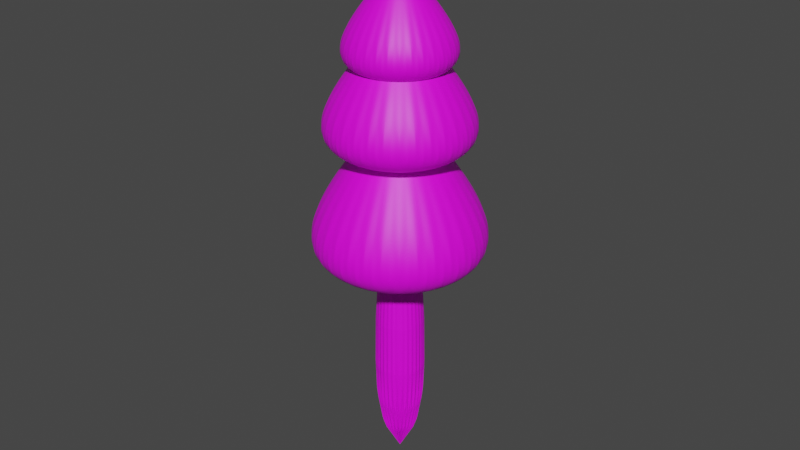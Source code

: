 # Source: christmastreeshape.blend  (saved by Blender 2.93.20; exported with 4.5.12 LTS)
import bpy
from mathutils import Matrix  # noqa: F401  (used for matrix-valued properties, if any)

bpy.ops.wm.read_factory_settings(use_empty=True)
scene = bpy.context.scene
scene.name = 'Scene'

# ---- collections
col_collection = bpy.data.collections.new('Collection'); scene.collection.children.link(col_collection)

# ---- images (referenced by path relative to the original .blend; pixels are not part of the script)
import os
ASSET_DIR = os.environ.get("B2B_ASSET_DIR", "")  # directory of the original .blend (textures are referenced by path, not embedded)
HERE = os.path.dirname(os.path.abspath(__file__))  # packed textures are extracted next to this script under _unpacked/

def load_image(name, relpath, width, height, colorspace="sRGB"):
    """Load a texture the original file referenced (path relative to the .blend, or extracted next to this script)."""
    p = next((c for c in (os.path.join(HERE, relpath), os.path.join(ASSET_DIR, relpath)) if relpath and os.path.exists(c)), "")
    if p:
        img = bpy.data.images.load(p, check_existing=True)
        img.name = name
    else:  # same state as the original file: an image datablock whose file is absent (Cycles renders it pink)
        img = bpy.data.images.new(name, width, height)
        img.source = "FILE"
        img.filepath = "//" + (relpath or name)
    img.colorspace_settings.name = colorspace
    return img
img_all_colors_jpg = load_image('all colors.jpg', 'all colors.jpg', 1024, 1024, 'sRGB')

# ---- materials (node trees are filled in below, after node groups)
mat_material_001 = bpy.data.materials.new('Material.001')
mat_material_001.use_transparent_shadow = False
mat_material_002 = bpy.data.materials.new('Material.002')
mat_material_002.use_transparent_shadow = False

# ---- material node trees
mat_material_001.use_nodes = True; mat_material_001.node_tree.nodes.clear()
_N = mat_material_001.node_tree.nodes; _L = mat_material_001.node_tree.links
n0 = _N.new('ShaderNodeBsdfPrincipled'); n0.name = 'Principled BSDF'; n0.location = (10, 300)
n0.distribution = 'GGX'
n0.subsurface_method = 'BURLEY'
n0.inputs[3].default_value = 1.45
n0.inputs[27].default_value = (0.0, 0.0, 0.0, 1.0)
n0.inputs[28].default_value = 1.0
n1 = _N.new('ShaderNodeOutputMaterial'); n1.name = 'Material Output'; n1.location = (300, 300)
n2 = _N.new('ShaderNodeTexImage'); n2.name = 'Image Texture'; n2.location = (-456, 153)
n2.image = img_all_colors_jpg
_L.new(n0.outputs[0], n1.inputs[0])
_L.new(n2.outputs[0], n0.inputs[0])
n1.is_active_output = True
mat_material_002.use_nodes = True; mat_material_002.node_tree.nodes.clear()
_N = mat_material_002.node_tree.nodes; _L = mat_material_002.node_tree.links
n0 = _N.new('ShaderNodeBsdfPrincipled'); n0.name = 'Principled BSDF'; n0.location = (10, 300)
n0.distribution = 'GGX'
n0.subsurface_method = 'BURLEY'
n0.inputs[3].default_value = 1.45
n0.inputs[27].default_value = (0.0, 0.0, 0.0, 1.0)
n0.inputs[28].default_value = 1.0
n1 = _N.new('ShaderNodeOutputMaterial'); n1.name = 'Material Output'; n1.location = (300, 300)
n2 = _N.new('ShaderNodeTexImage'); n2.name = 'Image Texture'; n2.location = (-325, 85)
n2.image = img_all_colors_jpg
_L.new(n0.outputs[0], n1.inputs[0])
_L.new(n2.outputs[0], n0.inputs[0])
n1.is_active_output = True

# ---- world
world_world = bpy.data.worlds.new('World'); scene.world = world_world
world_world.use_nodes = True; world_world.node_tree.nodes.clear()
_N = world_world.node_tree.nodes; _L = world_world.node_tree.links
n0 = _N.new('ShaderNodeOutputWorld'); n0.name = 'World Output'; n0.location = (300, 300)
n1 = _N.new('ShaderNodeBackground'); n1.name = 'Background'; n1.location = (10, 300)
n1.inputs[0].default_value = (0.05088, 0.05088, 0.05088, 1.0)
_L.new(n1.outputs[0], n0.inputs[0])
n0.is_active_output = True
world_world.color = (0.05088, 0.05088, 0.05088)
world_world.use_sun_shadow = False
world_world.sun_shadow_jitter_overblur = 0.0

# ---- meshes
me_cylinder = bpy.data.meshes.new('Cylinder')
me_cylinder.from_pydata([(9.762e-09, 0.5451, -1.0), (2.237e-08, 0.9753, 1.0), (0.1063, 0.5346, -1.0), (0.1903, 0.9565, 1.0), (0.2086, 0.5036, -1.0), (0.3732, 0.901, 1.0), (0.3028, 0.4532, -1.0), (0.5418, 0.8109, 1.0), (0.3854, 0.3854, -1.0), (0.6896, 0.6896, 1.0), (0.4532, 0.3028, -1.0), (0.8109, 0.5418, 1.0), (0.5036, 0.2086, -1.0), (0.901, 0.3732, 1.0), (0.5346, 0.1063, -1.0), (0.9565, 0.1903, 1.0), (0.5451, -3.153e-08, -1.0), (0.9753, -4.247e-08, 1.0), (0.5346, -0.1063, -1.0), (0.9565, -0.1903, 1.0), (0.5036, -0.2086, -1.0), (0.901, -0.3732, 1.0), (0.4532, -0.3028, -1.0), (0.8109, -0.5418, 1.0), (0.3854, -0.3854, -1.0), (0.6896, -0.6896, 1.0), (0.3028, -0.4532, -1.0), (0.5418, -0.8109, 1.0), (0.2086, -0.5036, -1.0), (0.3732, -0.901, 1.0), (0.1063, -0.5346, -1.0), (0.1903, -0.9565, 1.0), (-3.789e-08, -0.5451, -1.0), (-6.289e-08, -0.9753, 1.0), (-0.1063, -0.5346, -1.0), (-0.1903, -0.9565, 1.0), (-0.2086, -0.5036, -1.0), (-0.3732, -0.901, 1.0), (-0.3028, -0.4532, -1.0), (-0.5418, -0.8109, 1.0), (-0.3854, -0.3854, -1.0), (-0.6896, -0.6896, 1.0), (-0.4532, -0.3028, -1.0), (-0.8109, -0.5418, 1.0), (-0.5036, -0.2086, -1.0), (-0.901, -0.3732, 1.0), (-0.5346, -0.1063, -1.0), (-0.9565, -0.1903, 1.0), (-0.5451, -1.203e-09, -1.0), (-0.9753, 1.179e-08, 1.0), (-0.5346, 0.1063, -1.0), (-0.9565, 0.1903, 1.0), (-0.5036, 0.2086, -1.0), (-0.901, 0.3732, 1.0), (-0.4532, 0.3028, -1.0), (-0.8109, 0.5418, 1.0), (-0.3854, 0.3854, -1.0), (-0.6896, 0.6896, 1.0), (-0.3028, 0.4532, -1.0), (-0.5418, 0.8109, 1.0), (-0.2086, 0.5036, -1.0), (-0.3732, 0.901, 1.0), (-0.1063, 0.5346, -1.0), (-0.1903, 0.9565, 1.0), (0.0, 1.0, 0.2066), (0.1951, 0.9808, 0.2066), (0.3827, 0.9239, 0.2066), (0.5556, 0.8315, 0.2066), (0.7071, 0.7071, 0.2066), (0.8315, 0.5556, 0.2066), (0.9239, 0.3827, 0.2066), (0.9808, 0.1951, 0.2066), (1.0, -4.371e-08, 0.2066), (0.9808, -0.1951, 0.2066), (0.9239, -0.3827, 0.2066), (0.8315, -0.5556, 0.2066), (0.7071, -0.7071, 0.2066), (0.5556, -0.8315, 0.2066), (0.3827, -0.9239, 0.2066), (0.1951, -0.9808, 0.2066), (-8.742e-08, -1.0, 0.2066), (-0.1951, -0.9808, 0.2066), (-0.3827, -0.9239, 0.2066), (-0.5556, -0.8315, 0.2066), (-0.7071, -0.7071, 0.2066), (-0.8315, -0.5556, 0.2066), (-0.9239, -0.3827, 0.2066), (-0.9808, -0.1951, 0.2066), (-1.0, 1.192e-08, 0.2066), (-0.9808, 0.1951, 0.2066), (-0.9239, 0.3827, 0.2066), (-0.8315, 0.5556, 0.2066), (-0.7071, 0.7071, 0.2066), (-0.5556, 0.8315, 0.2066), (-0.3827, 0.9239, 0.2066), (-0.1951, 0.9808, 0.2066), (0.0, 0.0, -0.2066)], [], [(0, 1, 3, 2), (2, 3, 5, 4), (4, 5, 7, 6), (6, 7, 9, 8), (8, 9, 11, 10), (10, 11, 13, 12), (12, 13, 15, 14), (14, 15, 17, 16), (16, 17, 19, 18), (18, 19, 21, 20), (20, 21, 23, 22), (22, 23, 25, 24), (24, 25, 27, 26), (26, 27, 29, 28), (28, 29, 31, 30), (30, 31, 33, 32), (32, 33, 35, 34), (34, 35, 37, 36), (36, 37, 39, 38), (38, 39, 41, 40), (40, 41, 43, 42), (42, 43, 45, 44), (44, 45, 47, 46), (46, 47, 49, 48), (48, 49, 51, 50), (50, 51, 53, 52), (52, 53, 55, 54), (54, 55, 57, 56), (56, 57, 59, 58), (58, 59, 61, 60), (3, 1, 63, 61, 59, 57, 55, 53, 51, 49, 47, 45, 43, 41, 39, 37, 35, 33, 31, 29, 27, 25, 23, 21, 19, 17, 15, 13, 11, 9, 7, 5), (60, 61, 63, 62), (62, 63, 1, 0), (0, 2, 4, 6, 8, 10, 12, 14, 16, 18, 20, 22, 24, 26, 28, 30, 32, 34, 36, 38, 40, 42, 44, 46, 48, 50, 52, 54, 56, 58, 60, 62), (64, 96, 65), (65, 96, 66), (66, 96, 67), (67, 96, 68), (68, 96, 69), (69, 96, 70), (70, 96, 71), (71, 96, 72), (72, 96, 73), (73, 96, 74), (74, 96, 75), (75, 96, 76), (76, 96, 77), (77, 96, 78), (78, 96, 79), (79, 96, 80), (80, 96, 81), (81, 96, 82), (82, 96, 83), (83, 96, 84), (84, 96, 85), (85, 96, 86), (86, 96, 87), (87, 96, 88), (88, 96, 89), (89, 96, 90), (90, 96, 91), (91, 96, 92), (92, 96, 93), (93, 96, 94), (64, 65, 66, 67, 68, 69, 70, 71, 72, 73, 74, 75, 76, 77, 78, 79, 80, 81, 82, 83, 84, 85, 86, 87, 88, 89, 90, 91, 92, 93, 94, 95), (94, 96, 95), (95, 96, 64)])
_uv = me_cylinder.uv_layers.new(name='UVMap')
_uv.uv.foreach_set('vector', [0.1232, 0.3175, 0.1232, 0.3175, 0.1232, 0.3175, 0.1232, 0.3175, 0.1232, 0.3175, 0.1232, 0.3175, 0.1232, 0.3175, 0.1232, 0.3175, 0.1232, 0.3175, 0.1232, 0.3175, 0.1232, 0.3175, 0.1232, 0.3175, 0.1232, 0.3175, 0.1232, 0.3175, 0.1232, 0.3175, 0.1232, 0.3175, 0.1232, 0.3175, 0.1232, 0.3175, 0.1232, 0.3175, 0.1232, 0.3175, 0.1232, 0.3175, 0.1232, 0.3175, 0.1232, 0.3175, 0.1232, 0.3175, 0.1232, 0.3175, 0.1232, 0.3175, 0.1232, 0.3175, 0.1232, 0.3175, 0.1232, 0.3175, 0.1232, 0.3175, 0.1232, 0.3175, 0.1232, 0.3175, 0.1232, 0.3175, 0.1232, 0.3175, 0.1232, 0.3175, 0.1232, 0.3175, 0.1232, 0.3175, 0.1232, 0.3175, 0.1232, 0.3175, 0.1232, 0.3175, 0.1232, 0.3175, 0.1232, 0.3175, 0.1232, 0.3175, 0.1232, 0.3175, 0.1232, 0.3175, 0.1232, 0.3175, 0.1232, 0.3175, 0.1232, 0.3175, 0.1232, 0.3175, 0.1232, 0.3175, 0.1232, 0.3175, 0.1232, 0.3175, 0.1232, 0.3175, 0.1232, 0.3175, 0.1232, 0.3175, 0.1232, 0.3175, 0.1232, 0.3175, 0.1232, 0.3175, 0.1232, 0.3175, 0.1232, 0.3175, 0.1232, 0.3175, 0.1232, 0.3175, 0.1232, 0.3175, 0.1232, 0.3175, 0.1232, 0.3175, 0.1232, 0.3175, 0.1232, 0.3175, 0.1232, 0.3175, 0.1232, 0.3175, 0.1232, 0.3175, 0.1232, 0.3175, 0.1232, 0.3175, 0.1232, 0.3175, 0.1232, 0.3175, 0.1232, 0.3175, 0.1232, 0.3175, 0.1232, 0.3175, 0.1232, 0.3175, 0.1232, 0.3175, 0.1232, 0.3175, 0.1232, 0.3175, 0.1232, 0.3175, 0.1232, 0.3175, 0.1232, 0.3175, 0.1232, 0.3175, 0.1232, 0.3175, 0.1232, 0.3175, 0.1232, 0.3175, 0.1232, 0.3175, 0.1232, 0.3175, 0.1232, 0.3175, 0.1232, 0.3175, 0.1232, 0.3175, 0.1232, 0.3175, 0.1232, 0.3175, 0.1232, 0.3175, 0.1232, 0.3175, 0.1232, 0.3175, 0.1232, 0.3175, 0.1232, 0.3175, 0.1232, 0.3175, 0.1232, 0.3175, 0.1232, 0.3175, 0.1232, 0.3175, 0.1232, 0.3175, 0.1232, 0.3175, 0.1232, 0.3175, 0.1232, 0.3175, 0.1232, 0.3175, 0.1232, 0.3175, 0.1232, 0.3175, 0.1232, 0.3175, 0.1232, 0.3175, 0.1232, 0.3175, 0.1232, 0.3175, 0.1232, 0.3175, 0.1232, 0.3175, 0.1232, 0.3175, 0.1232, 0.3175, 0.1232, 0.3175, 0.1232, 0.3175, 0.1232, 0.3175, 0.1232, 0.3175, 0.1232, 0.3175, 0.1232, 0.3175, 0.1232, 0.3175, 0.1232, 0.3175, 0.1232, 0.3175, 0.1232, 0.3175, 0.1232, 0.3175, 0.1232, 0.3175, 0.1232, 0.3175, 0.1232, 0.3175, 0.1232, 0.3175, 0.1232, 0.3175, 0.1232, 0.3175, 0.1232, 0.3175, 0.1232, 0.3175, 0.1232, 0.3175, 0.1232, 0.3175, 0.1232, 0.3175, 0.1232, 0.3175, 0.1232, 0.3175, 0.1232, 0.3175, 0.1232, 0.3175, 0.1232, 0.3175, 0.1232, 0.3175, 0.1232, 0.3175, 0.1232, 0.3175, 0.1232, 0.3175, 0.1232, 0.3175, 0.1232, 0.3175, 0.1232, 0.3175, 0.1232, 0.3175, 0.1232, 0.3175, 0.1232, 0.3175, 0.1232, 0.3175, 0.1232, 0.3175, 0.1232, 0.3175, 0.1232, 0.3175, 0.1232, 0.3175, 0.1232, 0.3175, 0.1232, 0.3175, 0.1232, 0.3175, 0.1232, 0.3175, 0.1232, 0.3175, 0.1232, 0.3175, 0.1232, 0.3175, 0.1232, 0.3175, 0.1232, 0.3175, 0.1232, 0.3175, 0.1232, 0.3175, 0.1232, 0.3175, 0.1232, 0.3175, 0.1232, 0.3175, 0.1232, 0.3175, 0.1232, 0.3175, 0.1232, 0.3175, 0.1232, 0.3175, 0.1232, 0.3175, 0.1232, 0.3175, 0.1232, 0.3175, 0.1232, 0.3175, 0.1232, 0.3175, 0.1232, 0.3175, 0.1232, 0.3175, 0.1232, 0.3175, 0.1232, 0.3175, 0.1232, 0.3175, 0.1232, 0.3175, 0.1232, 0.3175, 0.1232, 0.3175, 0.1232, 0.3175, 0.1232, 0.3175, 0.1232, 0.3175, 0.1232, 0.3175, 0.1232, 0.3175, 0.1232, 0.3175, 0.1232, 0.3175, 0.1232, 0.3175, 0.1232, 0.3175, 0.1232, 0.3175, 0.1232, 0.3175, 0.1232, 0.3175, 0.1232, 0.3175, 0.1232, 0.3175, 0.1232, 0.3175, 0.1232, 0.3175, 0.1232, 0.3175, 0.1232, 0.3175, 0.1232, 0.3175, 0.1232, 0.3175, 0.1232, 0.3175, 0.1232, 0.3175, 0.1232, 0.3175, 0.1232, 0.3175, 0.1232, 0.3175, 0.1232, 0.3175, 0.1232, 0.3175, 0.1232, 0.3175, 0.1232, 0.3175, 0.1232, 0.3175, 0.1232, 0.3175, 0.1232, 0.3175, 0.1232, 0.3175, 0.1232, 0.3175, 0.1232, 0.3175, 0.1232, 0.3175, 0.1232, 0.3175, 0.1232, 0.3175, 0.1232, 0.3175, 0.1232, 0.3175, 0.1232, 0.3175, 0.1232, 0.3175, 0.1232, 0.3175, 0.1232, 0.3175, 0.1232, 0.3175, 0.1232, 0.3175, 0.1232, 0.3175, 0.1232, 0.3175, 0.1232, 0.3175, 0.1232, 0.3175, 0.1232, 0.3175, 0.1232, 0.3175, 0.1232, 0.3175, 0.1232, 0.3175, 0.1232, 0.3175, 0.1232, 0.3175, 0.1232, 0.3175, 0.1232, 0.3175, 0.1232, 0.3175, 0.1232, 0.3175, 0.1232, 0.3175, 0.1232, 0.3175, 0.1232, 0.3175, 0.1232, 0.3175, 0.1232, 0.3175, 0.1232, 0.3175, 0.1232, 0.3175, 0.1232, 0.3175, 0.1232, 0.3175, 0.1232, 0.3175, 0.1232, 0.3175, 0.1232, 0.3175, 0.1232, 0.3175, 0.1232, 0.3175, 0.1232, 0.3175, 0.1232, 0.3175, 0.1232, 0.3175, 0.1232, 0.3175, 0.1232, 0.3175, 0.1232, 0.3175, 0.1232, 0.3175, 0.1232, 0.3175, 0.1232, 0.3175, 0.1232, 0.3175, 0.1232, 0.3175, 0.1232, 0.3175, 0.1232, 0.3175, 0.1232, 0.3175, 0.1232, 0.3175, 0.1232, 0.3175, 0.1232, 0.3175, 0.1232, 0.3175, 0.1232, 0.3175, 0.1232, 0.3175, 0.1232, 0.3175, 0.1232, 0.3175, 0.1232, 0.3175, 0.1232, 0.3175, 0.1232, 0.3175, 0.1232, 0.3175, 0.1232, 0.3175, 0.1232, 0.3175, 0.1232, 0.3175, 0.1232, 0.3175, 0.1232, 0.3175, 0.1232, 0.3175, 0.1232, 0.3175, 0.1232, 0.3175, 0.1232, 0.3175, 0.1232, 0.3175, 0.1232, 0.3175, 0.1232, 0.3175, 0.1232, 0.3175, 0.1232, 0.3175, 0.1232, 0.3175, 0.1232, 0.3175, 0.1232, 0.3175, 0.1232, 0.3175, 0.1232, 0.3175, 0.1232, 0.3175, 0.1232, 0.3175, 0.1232, 0.3175, 0.1232, 0.3175, 0.1232, 0.3175, 0.1232, 0.3175, 0.1232, 0.3175, 0.1232, 0.3175, 0.1232, 0.3175])
me_cylinder.materials.append(mat_material_001)
me_cylinder.use_remesh_fix_poles = True
me_cylinder.use_remesh_preserve_attributes = False
me_cylinder.update()
me_cone_002 = bpy.data.meshes.new('Cone.002')
me_cone_002.from_pydata([(-4.01e-08, 3.313, -3.722), (0.6463, 3.249, -3.722), (1.268, 3.061, -3.722), (1.84, 2.754, -3.722), (2.342, 2.342, -3.722), (2.754, 1.84, -3.722), (3.061, 1.268, -3.722), (3.249, 0.6463, -3.722), (3.313, -9.544e-08, -3.722), (3.249, -0.6463, -3.722), (3.061, -1.268, -3.722), (2.754, -1.84, -3.722), (2.342, -2.342, -3.722), (1.84, -2.754, -3.722), (1.268, -3.061, -3.722), (0.6463, -3.249, -3.722), (-3.297e-07, -3.313, -3.722), (-0.6463, -3.249, -3.722), (-1.268, -3.061, -3.722), (-1.84, -2.754, -3.722), (-2.342, -2.342, -3.722), (-2.754, -1.84, -3.722), (-3.061, -1.268, -3.722), (-3.249, -0.6463, -3.722), (-3.313, 8.887e-08, -3.722), (-3.249, 0.6463, -3.722), (-3.061, 1.268, -3.722), (-2.754, 1.84, -3.722), (-2.342, 2.342, -3.722), (-1.84, 2.754, -3.722), (-1.268, 3.061, -3.722), (-0.6463, 3.249, -3.722), (0.0, 0.0, -1.602), (-5.482e-08, 5.278, -7.294), (1.03, 5.176, -7.294), (2.02, 4.876, -7.294), (2.932, 4.388, -7.294), (3.732, 3.732, -7.294), (4.388, 2.932, -7.294), (4.876, 2.02, -7.294), (5.176, 1.03, -7.294), (5.278, -1.576e-07, -7.294), (5.176, -1.03, -7.294), (4.876, -2.02, -7.294), (4.388, -2.932, -7.294), (3.732, -3.732, -7.294), (2.932, -4.388, -7.294), (2.02, -4.876, -7.294), (1.03, -5.176, -7.294), (-5.162e-07, -5.278, -7.294), (-1.03, -5.176, -7.294), (-2.02, -4.876, -7.294), (-2.932, -4.388, -7.294), (-3.732, -3.732, -7.294), (-4.388, -2.932, -7.294), (-4.876, -2.02, -7.294), (-5.176, -1.03, -7.294), (-5.278, 1.36e-07, -7.294), (-5.176, 1.03, -7.294), (-4.876, 2.02, -7.294), (-4.388, 2.932, -7.294), (-3.732, 3.732, -7.294), (-2.932, 4.388, -7.294), (-2.02, 4.876, -7.294), (-1.03, 5.176, -7.294), (0.0, 0.0, -3.66), (-5.428e-08, 4.484, -5.163), (0.8748, 4.398, -5.163), (1.716, 4.143, -5.163), (2.491, 3.728, -5.163), (3.171, 3.171, -5.163), (3.728, 2.491, -5.163), (4.143, 1.716, -5.163), (4.398, 0.8748, -5.163), (4.484, -1.292e-07, -5.163), (4.398, -0.8748, -5.163), (4.143, -1.716, -5.163), (3.728, -2.491, -5.163), (3.171, -3.171, -5.163), (2.491, -3.728, -5.163), (1.716, -4.143, -5.163), (0.8748, -4.398, -5.163), (-4.463e-07, -4.484, -5.163), (-0.8748, -4.398, -5.163), (-1.716, -4.143, -5.163), (-2.491, -3.728, -5.163), (-3.171, -3.171, -5.163), (-3.728, -2.491, -5.163), (-4.143, -1.716, -5.163), (-4.398, -0.8748, -5.163), (-4.484, 1.203e-07, -5.163), (-4.398, 0.8748, -5.163), (-4.143, 1.716, -5.163), (-3.728, 2.491, -5.163), (-3.171, 3.171, -5.163), (-2.491, 3.728, -5.163), (-1.716, 4.143, -5.163), (-0.8748, 4.398, -5.163), (0.0, 0.0, -2.292)], [], [(0, 32, 1), (1, 32, 2), (2, 32, 3), (3, 32, 4), (4, 32, 5), (5, 32, 6), (6, 32, 7), (7, 32, 8), (8, 32, 9), (9, 32, 10), (10, 32, 11), (11, 32, 12), (12, 32, 13), (13, 32, 14), (14, 32, 15), (15, 32, 16), (16, 32, 17), (17, 32, 18), (18, 32, 19), (19, 32, 20), (20, 32, 21), (21, 32, 22), (22, 32, 23), (23, 32, 24), (24, 32, 25), (25, 32, 26), (26, 32, 27), (27, 32, 28), (28, 32, 29), (29, 32, 30), (0, 1, 2, 3, 4, 5, 6, 7, 8, 9, 10, 11, 12, 13, 14, 15, 16, 17, 18, 19, 20, 21, 22, 23, 24, 25, 26, 27, 28, 29, 30, 31), (30, 32, 31), (31, 32, 0), (33, 65, 34), (34, 65, 35), (35, 65, 36), (36, 65, 37), (37, 65, 38), (38, 65, 39), (39, 65, 40), (40, 65, 41), (41, 65, 42), (42, 65, 43), (43, 65, 44), (44, 65, 45), (45, 65, 46), (46, 65, 47), (47, 65, 48), (48, 65, 49), (49, 65, 50), (50, 65, 51), (51, 65, 52), (52, 65, 53), (53, 65, 54), (54, 65, 55), (55, 65, 56), (56, 65, 57), (57, 65, 58), (58, 65, 59), (59, 65, 60), (60, 65, 61), (61, 65, 62), (62, 65, 63), (33, 34, 35, 36, 37, 38, 39, 40, 41, 42, 43, 44, 45, 46, 47, 48, 49, 50, 51, 52, 53, 54, 55, 56, 57, 58, 59, 60, 61, 62, 63, 64), (63, 65, 64), (64, 65, 33), (66, 98, 67), (67, 98, 68), (68, 98, 69), (69, 98, 70), (70, 98, 71), (71, 98, 72), (72, 98, 73), (73, 98, 74), (74, 98, 75), (75, 98, 76), (76, 98, 77), (77, 98, 78), (78, 98, 79), (79, 98, 80), (80, 98, 81), (81, 98, 82), (82, 98, 83), (83, 98, 84), (84, 98, 85), (85, 98, 86), (86, 98, 87), (87, 98, 88), (88, 98, 89), (89, 98, 90), (90, 98, 91), (91, 98, 92), (92, 98, 93), (93, 98, 94), (94, 98, 95), (95, 98, 96), (66, 67, 68, 69, 70, 71, 72, 73, 74, 75, 76, 77, 78, 79, 80, 81, 82, 83, 84, 85, 86, 87, 88, 89, 90, 91, 92, 93, 94, 95, 96, 97), (96, 98, 97), (97, 98, 66)])
_uv = me_cone_002.uv_layers.new(name='UVMap')
_uv.uv.foreach_set('vector', [0.2024, 0.43, 0.2024, 0.43, 0.2024, 0.43, 0.2024, 0.43, 0.2024, 0.43, 0.2024, 0.43, 0.2024, 0.43, 0.2024, 0.43, 0.2024, 0.43, 0.2024, 0.43, 0.2024, 0.43, 0.2024, 0.43, 0.2024, 0.43, 0.2024, 0.43, 0.2024, 0.43, 0.2024, 0.43, 0.2024, 0.43, 0.2024, 0.43, 0.2024, 0.43, 0.2024, 0.43, 0.2024, 0.43, 0.2024, 0.43, 0.2024, 0.43, 0.2024, 0.43, 0.2024, 0.43, 0.2024, 0.43, 0.2024, 0.43, 0.2024, 0.43, 0.2024, 0.43, 0.2024, 0.43, 0.2024, 0.43, 0.2024, 0.43, 0.2024, 0.43, 0.2024, 0.43, 0.2024, 0.43, 0.2024, 0.43, 0.2024, 0.43, 0.2024, 0.43, 0.2024, 0.43, 0.2024, 0.43, 0.2024, 0.43, 0.2024, 0.43, 0.2024, 0.43, 0.2024, 0.43, 0.2024, 0.43, 0.2024, 0.43, 0.2024, 0.43, 0.2024, 0.43, 0.2024, 0.43, 0.2024, 0.43, 0.2024, 0.43, 0.2024, 0.43, 0.2024, 0.43, 0.2024, 0.43, 0.2024, 0.43, 0.2024, 0.43, 0.2024, 0.43, 0.2024, 0.43, 0.2024, 0.43, 0.2024, 0.43, 0.2024, 0.43, 0.2024, 0.43, 0.2024, 0.43, 0.2024, 0.43, 0.2024, 0.43, 0.2024, 0.43, 0.2024, 0.43, 0.2024, 0.43, 0.2024, 0.43, 0.2024, 0.43, 0.2024, 0.43, 0.2024, 0.43, 0.2024, 0.43, 0.2024, 0.43, 0.2024, 0.43, 0.2024, 0.43, 0.2024, 0.43, 0.2024, 0.43, 0.2024, 0.43, 0.2024, 0.43, 0.2024, 0.43, 0.2024, 0.43, 0.2024, 0.43, 0.2024, 0.43, 0.2024, 0.43, 0.2024, 0.43, 0.2024, 0.43, 0.2024, 0.43, 0.2024, 0.43, 0.2024, 0.43, 0.2024, 0.43, 0.2024, 0.43, 0.2024, 0.43, 0.2024, 0.43, 0.2024, 0.43, 0.2024, 0.43, 0.2024, 0.43, 0.2024, 0.43, 0.2024, 0.43, 0.2024, 0.43, 0.2024, 0.43, 0.2024, 0.43, 0.2024, 0.43, 0.2024, 0.43, 0.2024, 0.43, 0.2024, 0.43, 0.2024, 0.43, 0.2024, 0.43, 0.2024, 0.43, 0.2024, 0.43, 0.2024, 0.43, 0.2024, 0.43, 0.2024, 0.43, 0.2024, 0.43, 0.2024, 0.43, 0.2024, 0.43, 0.2024, 0.43, 0.2024, 0.43, 0.2024, 0.43, 0.2024, 0.43, 0.2024, 0.43, 0.2024, 0.43, 0.2024, 0.43, 0.2024, 0.43, 0.2024, 0.43, 0.2024, 0.43, 0.2024, 0.43, 0.2024, 0.43, 0.2024, 0.43, 0.2024, 0.43, 0.2024, 0.43, 0.2024, 0.43, 0.2024, 0.43, 0.2024, 0.43, 0.2024, 0.43, 0.2024, 0.43, 0.2024, 0.43, 0.2024, 0.43, 0.2024, 0.43, 0.2024, 0.43, 0.2024, 0.43, 0.2024, 0.43, 0.2024, 0.43, 0.2024, 0.43, 0.2024, 0.43, 0.2024, 0.43, 0.2024, 0.43, 0.2024, 0.43, 0.2024, 0.43, 0.2024, 0.43, 0.2024, 0.43, 0.2024, 0.43, 0.2024, 0.43, 0.2024, 0.43, 0.2024, 0.43, 0.2024, 0.43, 0.2024, 0.43, 0.2024, 0.43, 0.2024, 0.43, 0.2024, 0.43, 0.2024, 0.43, 0.2024, 0.43, 0.2024, 0.43, 0.2024, 0.43, 0.2024, 0.43, 0.2024, 0.43, 0.2024, 0.43, 0.2024, 0.43, 0.2024, 0.43, 0.2024, 0.43, 0.2024, 0.43, 0.2024, 0.43, 0.2024, 0.43, 0.2024, 0.43, 0.2024, 0.43, 0.2024, 0.43, 0.2024, 0.43, 0.2024, 0.43, 0.2024, 0.43, 0.2024, 0.43, 0.2024, 0.43, 0.2024, 0.43, 0.2024, 0.43, 0.2024, 0.43, 0.2024, 0.43, 0.2024, 0.43, 0.2024, 0.43, 0.2024, 0.43, 0.2024, 0.43, 0.2024, 0.43, 0.2024, 0.43, 0.2024, 0.43, 0.2024, 0.43, 0.2024, 0.43, 0.2024, 0.43, 0.2024, 0.43, 0.2024, 0.43, 0.2024, 0.43, 0.2024, 0.43, 0.2024, 0.43, 0.2024, 0.43, 0.2024, 0.43, 0.2024, 0.43, 0.2024, 0.43, 0.2024, 0.43, 0.2024, 0.43, 0.2024, 0.43, 0.2024, 0.43, 0.2024, 0.43, 0.2024, 0.43, 0.2024, 0.43, 0.2024, 0.43, 0.2024, 0.43, 0.2024, 0.43, 0.2024, 0.43, 0.2024, 0.43, 0.2024, 0.43, 0.2024, 0.43, 0.2024, 0.43, 0.2024, 0.43, 0.2024, 0.43, 0.2024, 0.43, 0.2024, 0.43, 0.2024, 0.43, 0.2024, 0.43, 0.2024, 0.43, 0.2024, 0.43, 0.2024, 0.43, 0.2024, 0.43, 0.2024, 0.43, 0.2024, 0.43, 0.2024, 0.43, 0.2024, 0.43, 0.2024, 0.43, 0.2024, 0.43, 0.2024, 0.43, 0.2024, 0.43, 0.2024, 0.43, 0.2024, 0.43, 0.2024, 0.43, 0.2024, 0.43, 0.2024, 0.43, 0.2024, 0.43, 0.2024, 0.43, 0.2024, 0.43, 0.2024, 0.43, 0.2024, 0.43, 0.2024, 0.43, 0.2024, 0.43, 0.2024, 0.43, 0.2024, 0.43, 0.2024, 0.43, 0.2024, 0.43, 0.2024, 0.43, 0.2024, 0.43, 0.2024, 0.43, 0.2024, 0.43, 0.2024, 0.43, 0.2024, 0.43, 0.2024, 0.43, 0.2024, 0.43, 0.2024, 0.43, 0.2024, 0.43, 0.2024, 0.43, 0.2024, 0.43, 0.2024, 0.43, 0.2024, 0.43, 0.2024, 0.43, 0.2024, 0.43, 0.2024, 0.43, 0.2024, 0.43, 0.2024, 0.43, 0.2024, 0.43, 0.2024, 0.43, 0.2024, 0.43, 0.2024, 0.43, 0.2024, 0.43, 0.2024, 0.43, 0.2024, 0.43, 0.2024, 0.43, 0.2024, 0.43, 0.2024, 0.43, 0.2024, 0.43, 0.2024, 0.43, 0.2024, 0.43, 0.2024, 0.43, 0.2024, 0.43, 0.2024, 0.43, 0.2024, 0.43, 0.2024, 0.43, 0.2024, 0.43, 0.2024, 0.43, 0.2024, 0.43, 0.2024, 0.43, 0.2024, 0.43, 0.2024, 0.43, 0.2024, 0.43, 0.2024, 0.43, 0.2024, 0.43, 0.2024, 0.43, 0.2024, 0.43, 0.2024, 0.43, 0.2024, 0.43, 0.2024, 0.43, 0.2024, 0.43, 0.2024, 0.43, 0.2024, 0.43, 0.2024, 0.43, 0.2024, 0.43, 0.2024, 0.43, 0.2024, 0.43, 0.2024, 0.43, 0.2024, 0.43, 0.2024, 0.43, 0.2024, 0.43, 0.2024, 0.43, 0.2024, 0.43, 0.2024, 0.43, 0.2024, 0.43, 0.2024, 0.43, 0.2024, 0.43, 0.2024, 0.43, 0.2024, 0.43, 0.2024, 0.43, 0.2024, 0.43, 0.2024, 0.43, 0.2024, 0.43, 0.2024, 0.43, 0.2024, 0.43, 0.2024, 0.43, 0.2024, 0.43, 0.2024, 0.43, 0.2024, 0.43, 0.2024, 0.43, 0.2024, 0.43, 0.2024, 0.43, 0.2024, 0.43, 0.2024, 0.43, 0.2024, 0.43, 0.2024, 0.43, 0.2024, 0.43, 0.2024, 0.43, 0.2024, 0.43, 0.2024, 0.43, 0.2024, 0.43, 0.2024, 0.43, 0.2024, 0.43, 0.2024, 0.43, 0.2024, 0.43, 0.2024, 0.43, 0.2024, 0.43, 0.2024, 0.43, 0.2024, 0.43, 0.2024, 0.43, 0.2024, 0.43, 0.2024, 0.43, 0.2024, 0.43, 0.2024, 0.43, 0.2024, 0.43, 0.2024, 0.43, 0.2024, 0.43, 0.2024, 0.43, 0.2024, 0.43, 0.2024, 0.43, 0.2024, 0.43, 0.2024, 0.43, 0.2024, 0.43, 0.2024, 0.43, 0.2024, 0.43, 0.2024, 0.43, 0.2024, 0.43, 0.2024, 0.43, 0.2024, 0.43, 0.2024, 0.43, 0.2024, 0.43, 0.2024, 0.43, 0.2024, 0.43, 0.2024, 0.43, 0.2024, 0.43, 0.2024, 0.43, 0.2024, 0.43, 0.2024, 0.43, 0.2024, 0.43, 0.2024, 0.43])
me_cone_002.materials.append(mat_material_002)
me_cone_002.use_remesh_fix_poles = True
me_cone_002.use_remesh_preserve_attributes = False
me_cone_002.update()

# ---- objects
ob_cylinder = bpy.data.objects.new('Cylinder', me_cylinder)
ob_cone_002 = bpy.data.objects.new('Cone.002', me_cone_002)

# ---- transforms, parenting, visibility, modifiers, constraints
ob_cylinder.location = (0.0, 0.0, 0.0)
ob_cylinder.scale = (1.0, 1.0, -4.841)
_m = ob_cylinder.modifiers.new('Subdivision', 'SUBSURF')
_m.levels = 0
ob_cone_002.location = (0.0, 0.0, 13.65)
ob_cone_002.scale = (0.7388, 0.7388, 1.685)
_m = ob_cone_002.modifiers.new('Subdivision', 'SUBSURF')
_m.levels = 2
_m.render_levels = 5

# ---- collection membership
col_collection.objects.link(ob_cylinder)
col_collection.objects.link(ob_cone_002)

# ---- scene / render settings (as saved in the file)
scene.frame_start = 1; scene.frame_end = 250; scene.frame_set(1)
scene.render.engine = 'BLENDER_EEVEE_NEXT'
scene.cycles.use_denoising = False
scene.cycles.samples = 128
scene.cycles.sampling_pattern = 'TABULATED_SOBOL'
scene.cycles.use_adaptive_sampling = False
scene.cycles.use_light_tree = False
scene.view_settings.view_transform = 'Filmic'
bpy.context.view_layer.update()

# ---- added for rendering (the .blend has no active camera and no usable light): camera, sun
cam_auto = bpy.data.cameras.new('AutoCamera')
cam_auto.lens = 50.0
cam_auto.sensor_width = 36.0
cam_auto.clip_end = 1000.0
ob_auto_camera = bpy.data.objects.new('AutoCamera', cam_auto)
scene.collection.objects.link(ob_auto_camera)
ob_auto_camera.location = (17.8201, -21.3841, 17.3108)
ob_auto_camera.rotation_euler = (1.09748, -7.21219e-08, 0.694738)
scene.camera = ob_auto_camera
light_auto_sun = bpy.data.lights.new('AutoSun', 'SUN')
light_auto_sun.energy = 3.0
light_auto_sun.angle = 0.0523599
ob_auto_sun = bpy.data.objects.new('AutoSun', light_auto_sun)
scene.collection.objects.link(ob_auto_sun)
ob_auto_sun.rotation_euler = (0.872665, 0.174533, 0.523599)
bpy.context.view_layer.update()
